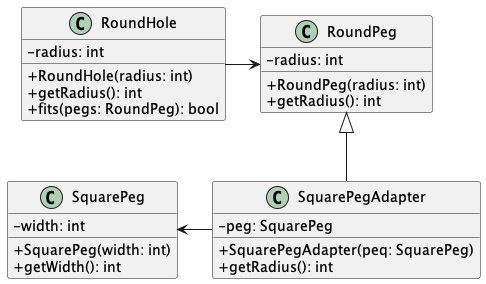

The diagram above was rendered by PlantUML. Its source (embedded in the PNG):
@startuml Adaper Pseudocode
skinparam ClassAttributeIconSize 0

class RoundHole {
  - radius: int
  + RoundHole(radius: int)
  + getRadius(): int
  + fits(pegs: RoundPeg): bool
}

class RoundPeg {
  - radius: int
  + RoundPeg(radius: int)
  + getRadius(): int
}

class SquarePeg {
  - width: int
  + SquarePeg(width: int)
  + getWidth(): int
}

class SquarePegAdapter extends RoundPeg {
  - peg: SquarePeg
  + SquarePegAdapter(peq: SquarePeg)
  + getRadius(): int
}

RoundHole -> RoundPeg
SquarePeg <- SquarePegAdapter
@enduml